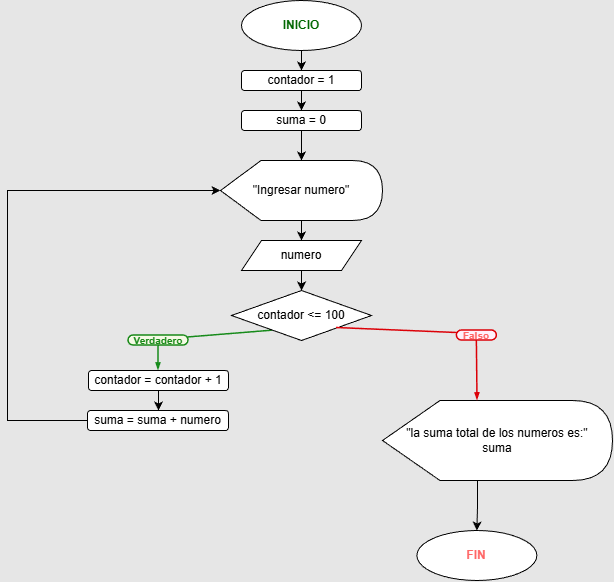

The diagram above was exported from draw.io. Its source (the exported page's mxGraphModel, read from the mxfile embedded in the PNG):
<mxGraphModel dx="797" dy="787" grid="1" gridSize="10" guides="1" tooltips="1" connect="1" arrows="1" fold="1" page="1" pageScale="1" pageWidth="827" pageHeight="1169" background="#E6E6E6" math="0" shadow="0">
  <root>
    <mxCell id="0" />
    <mxCell id="1" parent="0" />
    <mxCell id="QbeqxG8cVMn2y-qInSeH-2" parent="1" style="ellipse;whiteSpace=wrap;html=1;" value="&lt;font style=&quot;color: rgb(0, 102, 0);&quot;&gt;&lt;b&gt;INICIO&lt;/b&gt;&lt;/font&gt;" vertex="1">
      <mxGeometry height="50" width="120" x="354" y="80" as="geometry" />
    </mxCell>
    <mxCell id="QbeqxG8cVMn2y-qInSeH-13" edge="1" parent="1" style="edgeStyle=orthogonalEdgeStyle;rounded=0;orthogonalLoop=1;jettySize=auto;html=1;" value="">
      <mxGeometry relative="1" as="geometry">
        <mxPoint x="414.02857142857147" y="410" as="sourcePoint" />
      </mxGeometry>
    </mxCell>
    <mxCell id="QbeqxG8cVMn2y-qInSeH-48" parent="1" style="rounded=1;whiteSpace=wrap;html=1;arcSize=50;strokeColor=#188918;fillColor=#f5fae5;fontColor=#266f3a;strokeWidth=1.5;" value="&lt;p style=&quot;line-height: 114%;&quot;&gt;&lt;font color=&quot;#188918&quot; size=&quot;1&quot;&gt;&lt;b style=&quot;&quot;&gt;Verdadero&lt;/b&gt;&lt;/font&gt;&lt;/p&gt;" vertex="1">
      <mxGeometry height="10" width="60" x="241" y="414.9999999999998" as="geometry" />
    </mxCell>
    <mxCell id="QbeqxG8cVMn2y-qInSeH-49" edge="1" parent="1" style="endArrow=none;html=1;rounded=0;entryX=0.986;entryY=0.2;entryDx=0;entryDy=0;strokeColor=#178b1b;strokeWidth=1.5;exitX=0;exitY=1;exitDx=0;exitDy=0;entryPerimeter=0;" target="QbeqxG8cVMn2y-qInSeH-48" value="">
      <mxGeometry height="50" relative="1" width="50" as="geometry">
        <mxPoint x="387" y="410" as="sourcePoint" />
        <mxPoint x="291" y="395" as="targetPoint" />
      </mxGeometry>
    </mxCell>
    <mxCell id="QbeqxG8cVMn2y-qInSeH-50" edge="1" parent="1" source="QbeqxG8cVMn2y-qInSeH-48" style="endArrow=blockThin;html=1;rounded=0;strokeColor=#178b1b;strokeWidth=1.5;exitX=0.5;exitY=1;exitDx=0;exitDy=0;endFill=1;endSize=4;startSize=4;entryX=0.5;entryY=0;entryDx=0;entryDy=0;" target="dzUNCmaAOXmieOun7_kW-46" value="">
      <mxGeometry height="50" relative="1" width="50" as="geometry">
        <mxPoint x="204" y="478.6399999999999" as="sourcePoint" />
        <mxPoint x="271" y="455" as="targetPoint" />
      </mxGeometry>
    </mxCell>
    <mxCell id="dzUNCmaAOXmieOun7_kW-39" edge="1" parent="1" style="edgeStyle=orthogonalEdgeStyle;rounded=0;orthogonalLoop=1;jettySize=auto;html=1;" target="dzUNCmaAOXmieOun7_kW-38" value="">
      <mxGeometry relative="1" as="geometry">
        <mxPoint x="414.02857142857147" y="130" as="sourcePoint" />
      </mxGeometry>
    </mxCell>
    <mxCell id="dzUNCmaAOXmieOun7_kW-51" edge="1" parent="1" source="dzUNCmaAOXmieOun7_kW-38" style="edgeStyle=orthogonalEdgeStyle;rounded=0;orthogonalLoop=1;jettySize=auto;html=1;" target="dzUNCmaAOXmieOun7_kW-49" value="">
      <mxGeometry relative="1" as="geometry" />
    </mxCell>
    <mxCell id="dzUNCmaAOXmieOun7_kW-38" parent="1" style="rounded=1;whiteSpace=wrap;html=1;" value="contador = 1" vertex="1">
      <mxGeometry height="20" width="120" x="354" y="150" as="geometry" />
    </mxCell>
    <mxCell id="dzUNCmaAOXmieOun7_kW-43" edge="1" parent="1" source="dzUNCmaAOXmieOun7_kW-40" style="edgeStyle=orthogonalEdgeStyle;rounded=0;orthogonalLoop=1;jettySize=auto;html=1;" target="dzUNCmaAOXmieOun7_kW-42" value="">
      <mxGeometry relative="1" as="geometry" />
    </mxCell>
    <mxCell id="dzUNCmaAOXmieOun7_kW-40" parent="1" style="shape=display;whiteSpace=wrap;html=1;" value="&quot;Ingresar numero&quot;" vertex="1">
      <mxGeometry height="60" width="162" x="333" y="240" as="geometry" />
    </mxCell>
    <mxCell id="dzUNCmaAOXmieOun7_kW-45" edge="1" parent="1" source="dzUNCmaAOXmieOun7_kW-42" style="edgeStyle=orthogonalEdgeStyle;rounded=0;orthogonalLoop=1;jettySize=auto;html=1;" target="dzUNCmaAOXmieOun7_kW-44" value="">
      <mxGeometry relative="1" as="geometry" />
    </mxCell>
    <mxCell id="dzUNCmaAOXmieOun7_kW-42" parent="1" style="shape=parallelogram;perimeter=parallelogramPerimeter;whiteSpace=wrap;html=1;fixedSize=1;" value="numero" vertex="1">
      <mxGeometry height="30" width="120" x="354" y="320" as="geometry" />
    </mxCell>
    <mxCell id="dzUNCmaAOXmieOun7_kW-44" parent="1" style="rhombus;whiteSpace=wrap;html=1;" value="contador &amp;lt;= 100" vertex="1">
      <mxGeometry height="50" width="140" x="344" y="370" as="geometry" />
    </mxCell>
    <mxCell id="aiY9xjf005nPcqhViZbG-2" edge="1" parent="1" source="dzUNCmaAOXmieOun7_kW-46" style="edgeStyle=orthogonalEdgeStyle;rounded=0;orthogonalLoop=1;jettySize=auto;html=1;" target="aiY9xjf005nPcqhViZbG-1" value="">
      <mxGeometry relative="1" as="geometry" />
    </mxCell>
    <mxCell id="dzUNCmaAOXmieOun7_kW-46" parent="1" style="rounded=1;whiteSpace=wrap;html=1;" value="contador = contador + 1" vertex="1">
      <mxGeometry height="20" width="140" x="201" y="450" as="geometry" />
    </mxCell>
    <mxCell id="dzUNCmaAOXmieOun7_kW-52" edge="1" parent="1" source="dzUNCmaAOXmieOun7_kW-49" style="edgeStyle=orthogonalEdgeStyle;rounded=0;orthogonalLoop=1;jettySize=auto;html=1;" target="dzUNCmaAOXmieOun7_kW-40" value="">
      <mxGeometry relative="1" as="geometry" />
    </mxCell>
    <mxCell id="dzUNCmaAOXmieOun7_kW-49" parent="1" style="rounded=1;whiteSpace=wrap;html=1;" value="suma = 0" vertex="1">
      <mxGeometry height="20" width="120" x="354" y="190" as="geometry" />
    </mxCell>
    <mxCell id="dzUNCmaAOXmieOun7_kW-64" edge="1" parent="1" source="dzUNCmaAOXmieOun7_kW-65" style="edgeStyle=orthogonalEdgeStyle;rounded=0;orthogonalLoop=1;jettySize=auto;html=1;entryX=0.5;entryY=0;entryDx=0;entryDy=0;exitX=0;exitY=0;exitDx=95;exitDy=70;exitPerimeter=0;" target="dzUNCmaAOXmieOun7_kW-66" value="">
      <mxGeometry relative="1" as="geometry" />
    </mxCell>
    <mxCell id="dzUNCmaAOXmieOun7_kW-65" parent="1" style="shape=display;whiteSpace=wrap;html=1;" value="&quot;la suma total de los numeros es:&quot;&lt;div&gt;suma&lt;/div&gt;" vertex="1">
      <mxGeometry height="80" width="230" x="495" y="480" as="geometry" />
    </mxCell>
    <mxCell id="dzUNCmaAOXmieOun7_kW-66" parent="1" style="ellipse;whiteSpace=wrap;html=1;" value="&lt;font style=&quot;color: rgb(255, 102, 102);&quot;&gt;&lt;b style=&quot;&quot;&gt;FIN&lt;/b&gt;&lt;/font&gt;" vertex="1">
      <mxGeometry height="50" width="120" x="529.37" y="610" as="geometry" />
    </mxCell>
    <mxCell id="dzUNCmaAOXmieOun7_kW-67" parent="1" style="rounded=1;whiteSpace=wrap;html=1;arcSize=50;strokeColor=#DC0007;fillColor=#fff0fa;fontColor=#266f3a;strokeWidth=1.5;" value="&lt;p style=&quot;line-height: 114%;&quot;&gt;&lt;font size=&quot;1&quot; style=&quot;color: rgb(255, 102, 102);&quot;&gt;&lt;b style=&quot;&quot;&gt;Falso&lt;/b&gt;&lt;/font&gt;&lt;/p&gt;" vertex="1">
      <mxGeometry height="10" width="40" x="569.37" y="410" as="geometry" />
    </mxCell>
    <mxCell id="dzUNCmaAOXmieOun7_kW-68" edge="1" parent="1" source="dzUNCmaAOXmieOun7_kW-67" style="endArrow=blockThin;html=1;rounded=0;strokeColor=#DC0007;strokeWidth=1.5;exitX=0.5;exitY=1;exitDx=0;exitDy=0;endFill=1;endSize=4;startSize=4;entryX=0;entryY=0;entryDx=95;entryDy=0;entryPerimeter=0;" target="dzUNCmaAOXmieOun7_kW-65" value="">
      <mxGeometry height="50" relative="1" width="50" as="geometry">
        <Array as="points">
          <mxPoint x="590" y="480" />
        </Array>
        <mxPoint x="843.99985" y="803.8399999999999" as="sourcePoint" />
        <mxPoint x="343" y="456.25" as="targetPoint" />
      </mxGeometry>
    </mxCell>
    <mxCell id="dzUNCmaAOXmieOun7_kW-70" edge="1" parent="1" source="dzUNCmaAOXmieOun7_kW-67" style="endArrow=none;html=1;rounded=0;entryX=1;entryY=1;entryDx=0;entryDy=0;strokeColor=#DC0007;strokeWidth=1.5;exitX=0;exitY=0.25;exitDx=0;exitDy=0;" target="dzUNCmaAOXmieOun7_kW-44" value="">
      <mxGeometry height="50" relative="1" width="50" as="geometry">
        <Array as="points" />
        <mxPoint x="531" y="420" as="sourcePoint" />
        <mxPoint x="520" y="420" as="targetPoint" />
      </mxGeometry>
    </mxCell>
    <mxCell id="aiY9xjf005nPcqhViZbG-4" edge="1" parent="1" source="aiY9xjf005nPcqhViZbG-1" style="edgeStyle=orthogonalEdgeStyle;rounded=0;orthogonalLoop=1;jettySize=auto;html=1;exitX=0;exitY=0.5;exitDx=0;exitDy=0;entryX=0;entryY=0.5;entryDx=0;entryDy=0;entryPerimeter=0;" target="dzUNCmaAOXmieOun7_kW-40" value="">
      <mxGeometry relative="1" as="geometry">
        <Array as="points">
          <mxPoint x="120" y="500" />
          <mxPoint x="120" y="270" />
        </Array>
        <mxPoint x="330" y="290" as="targetPoint" />
      </mxGeometry>
    </mxCell>
    <mxCell id="aiY9xjf005nPcqhViZbG-1" parent="1" style="whiteSpace=wrap;html=1;rounded=1;" value="suma = suma + numero" vertex="1">
      <mxGeometry height="20" width="141" x="200" y="490" as="geometry" />
    </mxCell>
  </root>
</mxGraphModel>